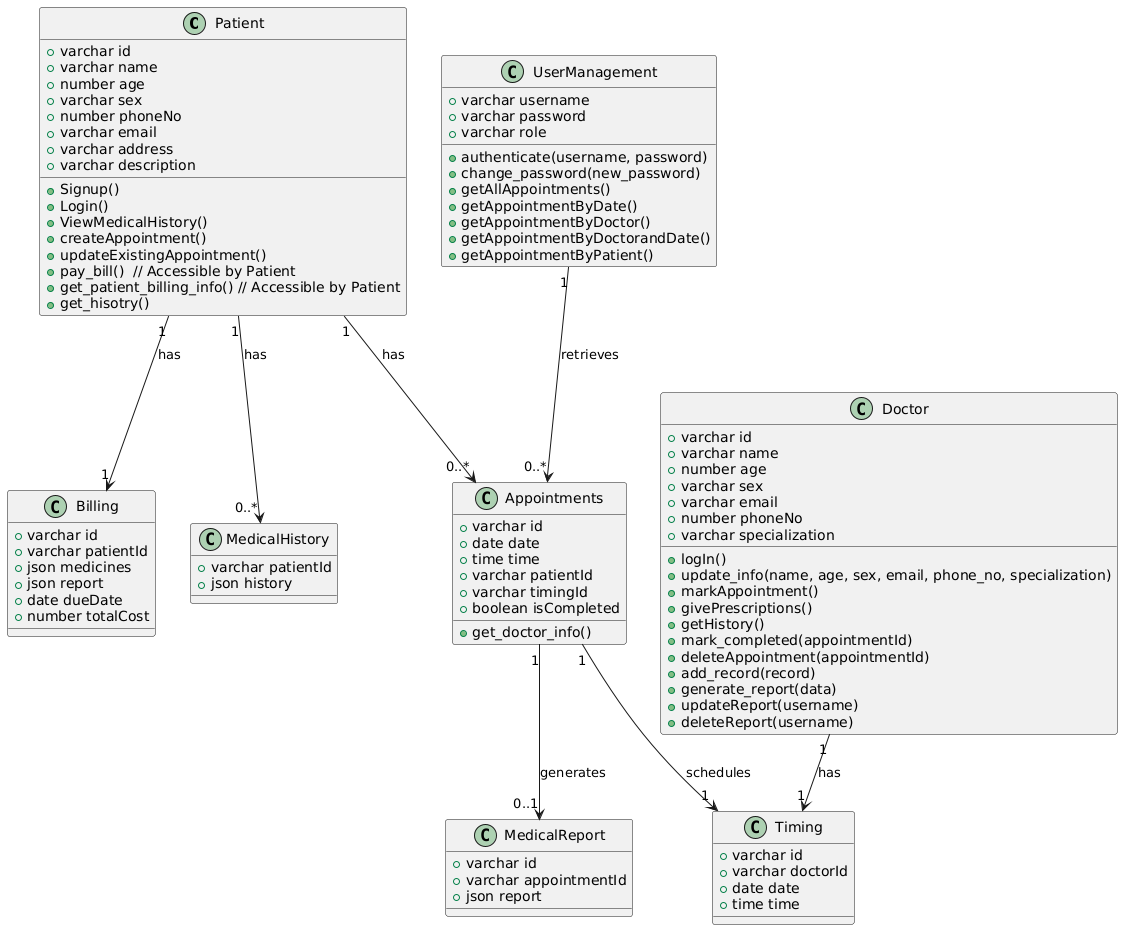

The diagram above was rendered by PlantUML. Its source (embedded in the PNG):
@startuml
class Patient {
    +varchar id
    +varchar name
    +number age
    +varchar sex
    +number phoneNo
    +varchar email
    +varchar address
    +varchar description
    +Signup()
    +Login()
    +ViewMedicalHistory()
    +createAppointment()
    +updateExistingAppointment()
    +pay_bill()  // Accessible by Patient
    +get_patient_billing_info() // Accessible by Patient   
    +get_hisotry()
    
}

class Doctor {
    +varchar id
    +varchar name
    +number age
    +varchar sex
    +varchar email
    +number phoneNo
    +varchar specialization
    +logIn()
    +update_info(name, age, sex, email, phone_no, specialization)
    +markAppointment()
    +givePrescriptions()
    +getHistory()
    +mark_completed(appointmentId)
    +deleteAppointment(appointmentId)
    +add_record(record)
    +generate_report(data)
    +updateReport(username)
    +deleteReport(username)
}

class Appointments {
    +varchar id
    +date date
    +time time
    +varchar patientId
    +varchar timingId
    +boolean isCompleted
    +get_doctor_info()

}

class Billing {
    +varchar id
    +varchar patientId
    +json medicines
    +json report
    +date dueDate
    +number totalCost
}

class Timing {
    +varchar id
    +varchar doctorId
    +date date
    +time time
   
}

class UserManagement {
    +varchar username
    +varchar password
    +varchar role
    +authenticate(username, password)
    +change_password(new_password)
    +getAllAppointments()
    +getAppointmentByDate()
    +getAppointmentByDoctor()
    +getAppointmentByDoctorandDate()
    +getAppointmentByPatient()
}

class MedicalHistory {
    +varchar patientId
    +json history
 
}

class MedicalReport {
    +varchar id
    +varchar appointmentId
    +json report
   }

Patient "1" --> "0..*" Appointments : has
Patient "1" --> "1" Billing : has
Doctor "1" --> "1" Timing : has
Appointments "1" --> "1" Timing : schedules
Patient "1" --> "0..*" MedicalHistory : has
Appointments "1" --> "0..1" MedicalReport : generates

UserManagement "1" --> "0..*" Appointments : retrieves
@enduml